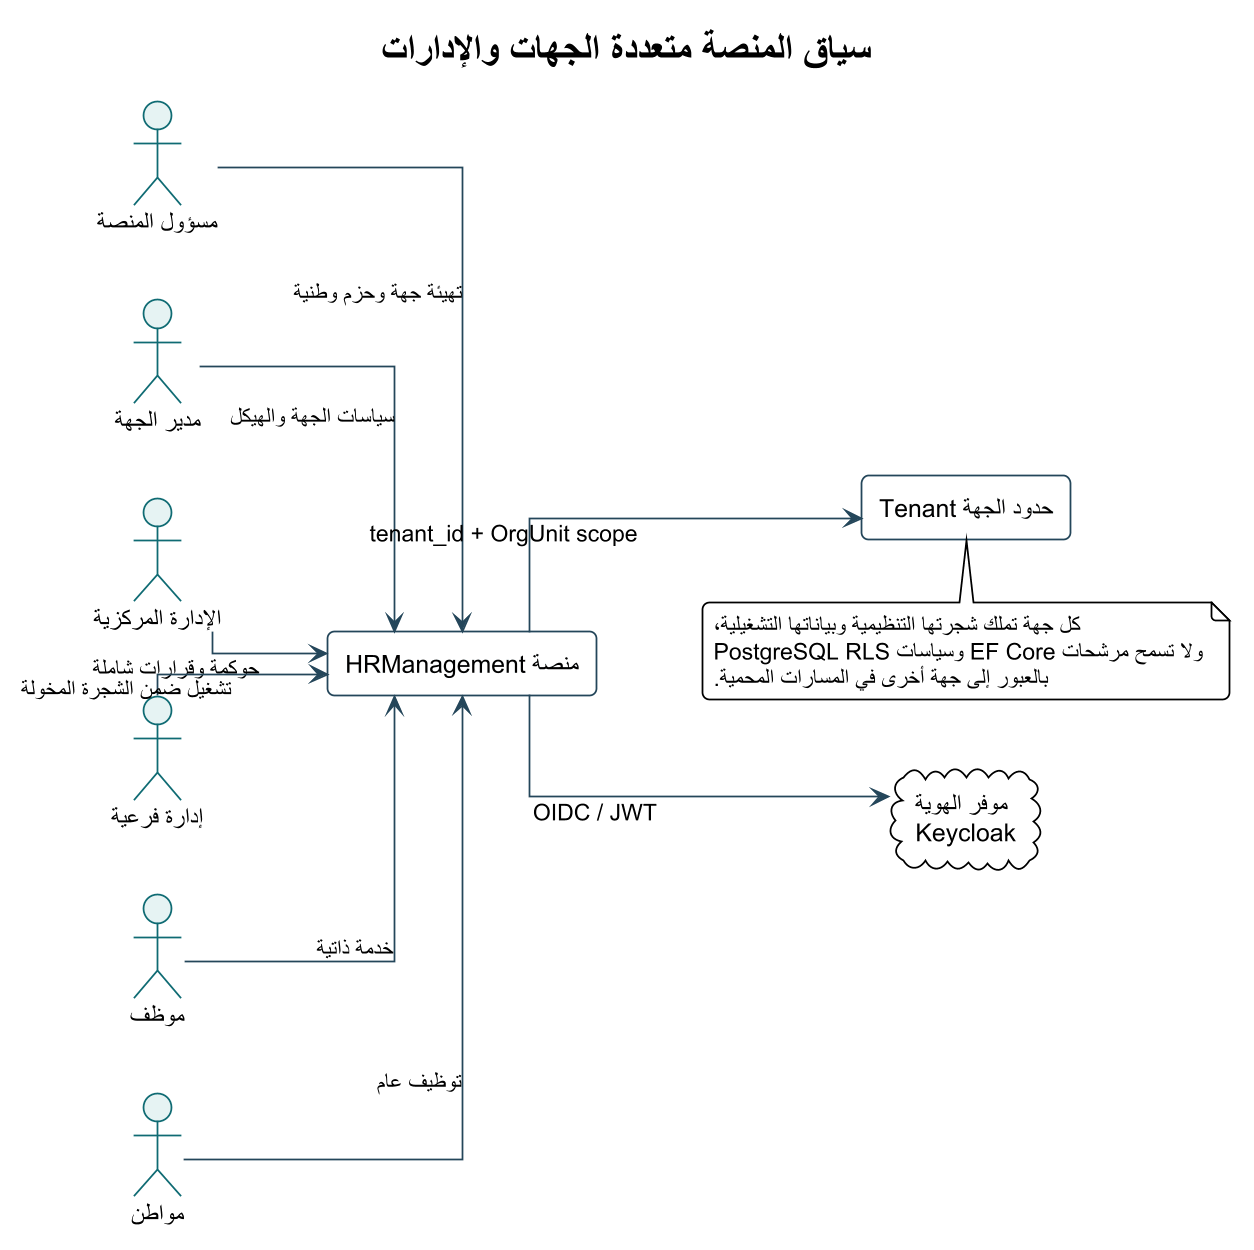

The diagram above was rendered by PlantUML. Its source (embedded in the PNG):
@startuml
!theme plain
skinparam backgroundColor #FFFFFF
skinparam defaultFontName Arial
skinparam shadowing false
skinparam roundcorner 8
skinparam linetype ortho
skinparam dpi 170
skinparam ArrowColor #24465A
skinparam ActorBorderColor #0F6B73
skinparam ActorBackgroundColor #E6F3F3
skinparam UsecaseBorderColor #0F6B73
skinparam UsecaseBackgroundColor #F4FAFA
skinparam RectangleBorderColor #24465A
skinparam RectangleBackgroundColor #F8FBFC
skinparam ComponentBorderColor #24465A
skinparam ComponentBackgroundColor #F4F7F8
skinparam ClassBorderColor #24465A
skinparam ClassBackgroundColor #F8FBFC
skinparam SequenceLifeLineBorderColor #78909C
skinparam SequenceParticipantBorderColor #24465A
skinparam SequenceParticipantBackgroundColor #F4F7F8

title سياق المنصة متعددة الجهات والإدارات
left to right direction
actor "مسؤول المنصة" as Platform
actor "مدير الجهة" as Agency
actor "الإدارة المركزية" as Central
actor "إدارة فرعية" as Branch
actor "موظف" as Employee
actor "مواطن" as Citizen
cloud "موفر الهوية\nKeycloak" as Identity
rectangle "منصة HRManagement" as System
rectangle "حدود الجهة Tenant" as Tenant
Platform --> System : تهيئة جهة وحزم وطنية
Agency --> System : سياسات الجهة والهيكل
Central --> System : حوكمة وقرارات شاملة
Branch --> System : تشغيل ضمن الشجرة المخولة
Employee --> System : خدمة ذاتية
Citizen --> System : توظيف عام
System --> Identity : OIDC / JWT
System --> Tenant : tenant_id + OrgUnit scope
note bottom of Tenant
كل جهة تملك شجرتها التنظيمية وبياناتها التشغيلية،
ولا تسمح مرشحات EF Core وسياسات PostgreSQL RLS
بالعبور إلى جهة أخرى في المسارات المحمية.
end note
@enduml